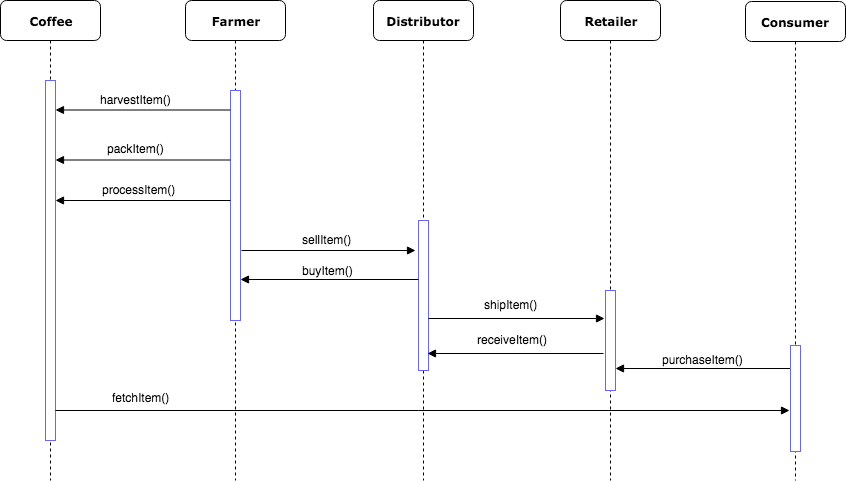

The diagram above was exported from draw.io. Its source (the exported page's mxGraphModel, read from the mxfile embedded in the PNG):
<mxGraphModel dx="1143" dy="593" grid="1" gridSize="10" guides="1" tooltips="1" connect="1" arrows="1" fold="1" page="1" pageScale="1" pageWidth="1100" pageHeight="850" background="#ffffff" math="0" shadow="0">
  <root>
    <mxCell id="0" />
    <mxCell id="1" parent="0" />
    <mxCell id="7baba1c4bc27f4b0-2" value="&lt;b&gt;Farmer&lt;/b&gt;" style="shape=umlLifeline;perimeter=lifelinePerimeter;whiteSpace=wrap;html=1;container=1;collapsible=0;recursiveResize=0;outlineConnect=0;rounded=1;shadow=0;comic=0;labelBackgroundColor=none;strokeColor=#000000;strokeWidth=1;fillColor=#FFFFFF;fontFamily=Verdana;fontSize=12;fontColor=#000000;align=center;" parent="1" vertex="1">
      <mxGeometry x="240" y="80" width="100" height="480" as="geometry" />
    </mxCell>
    <mxCell id="7baba1c4bc27f4b0-10" value="" style="html=1;points=[];perimeter=orthogonalPerimeter;rounded=0;shadow=0;comic=0;labelBackgroundColor=none;strokeColor=#6666FF;strokeWidth=1;fillColor=#FFFFFF;fontFamily=Verdana;fontSize=12;fontColor=#000000;align=center;" parent="7baba1c4bc27f4b0-2" vertex="1">
      <mxGeometry x="45" y="90" width="10" height="230" as="geometry" />
    </mxCell>
    <mxCell id="7baba1c4bc27f4b0-3" value="&lt;b&gt;Distributor&lt;/b&gt;" style="shape=umlLifeline;perimeter=lifelinePerimeter;whiteSpace=wrap;html=1;container=1;collapsible=0;recursiveResize=0;outlineConnect=0;rounded=1;shadow=0;comic=0;labelBackgroundColor=none;strokeColor=#000000;strokeWidth=1;fillColor=#FFFFFF;fontFamily=Verdana;fontSize=12;fontColor=#000000;align=center;" parent="1" vertex="1">
      <mxGeometry x="428" y="80" width="100" height="480" as="geometry" />
    </mxCell>
    <mxCell id="7baba1c4bc27f4b0-13" value="" style="html=1;points=[];perimeter=orthogonalPerimeter;rounded=0;shadow=0;comic=0;labelBackgroundColor=none;strokeColor=#6666FF;strokeWidth=1;fillColor=#FFFFFF;fontFamily=Verdana;fontSize=12;fontColor=#000000;align=center;" parent="7baba1c4bc27f4b0-3" vertex="1">
      <mxGeometry x="45" y="220" width="10" height="150" as="geometry" />
    </mxCell>
    <mxCell id="7baba1c4bc27f4b0-4" value="&lt;b&gt;Retailer&lt;/b&gt;" style="shape=umlLifeline;perimeter=lifelinePerimeter;whiteSpace=wrap;html=1;container=1;collapsible=0;recursiveResize=0;outlineConnect=0;rounded=1;shadow=0;comic=0;labelBackgroundColor=none;strokeColor=#000000;strokeWidth=1;fillColor=#FFFFFF;fontFamily=Verdana;fontSize=12;fontColor=#000000;align=center;" parent="1" vertex="1">
      <mxGeometry x="615" y="80" width="100" height="480" as="geometry" />
    </mxCell>
    <mxCell id="7baba1c4bc27f4b0-16" value="" style="html=1;points=[];perimeter=orthogonalPerimeter;rounded=0;shadow=0;comic=0;labelBackgroundColor=none;strokeColor=#6666FF;strokeWidth=1;fillColor=#FFFFFF;fontFamily=Verdana;fontSize=12;fontColor=#000000;align=center;" parent="7baba1c4bc27f4b0-4" vertex="1">
      <mxGeometry x="45" y="290" width="10" height="100" as="geometry" />
    </mxCell>
    <mxCell id="7baba1c4bc27f4b0-8" value="&lt;b&gt;Coffee&lt;/b&gt;" style="shape=umlLifeline;perimeter=lifelinePerimeter;whiteSpace=wrap;html=1;container=1;collapsible=0;recursiveResize=0;outlineConnect=0;rounded=1;shadow=0;comic=0;labelBackgroundColor=none;strokeColor=#000000;strokeWidth=1;fillColor=#FFFFFF;fontFamily=Verdana;fontSize=12;fontColor=#000000;align=center;" parent="1" vertex="1">
      <mxGeometry x="55" y="80" width="100" height="480" as="geometry" />
    </mxCell>
    <mxCell id="7baba1c4bc27f4b0-9" value="" style="html=1;points=[];perimeter=orthogonalPerimeter;rounded=0;shadow=0;comic=0;labelBackgroundColor=none;strokeColor=#6666FF;strokeWidth=1;fillColor=#FFFFFF;fontFamily=Verdana;fontSize=12;fontColor=#000000;align=center;" parent="7baba1c4bc27f4b0-8" vertex="1">
      <mxGeometry x="45" y="80" width="10" height="360" as="geometry" />
    </mxCell>
    <mxCell id="7baba1c4bc27f4b0-11" value="" style="html=1;verticalAlign=bottom;endArrow=none;entryX=0;entryY=0;labelBackgroundColor=none;fontFamily=Verdana;fontSize=12;elbow=vertical;startArrow=block;startFill=1;endFill=0;" parent="1" edge="1">
      <mxGeometry relative="1" as="geometry">
        <mxPoint x="110" y="189.5" as="sourcePoint" />
        <mxPoint x="285" y="189.5" as="targetPoint" />
      </mxGeometry>
    </mxCell>
    <mxCell id="f7JTxLWmWuwALZfnEiJz-1" value="harvestItem()" style="text;html=1;resizable=0;points=[];autosize=1;align=left;verticalAlign=top;spacingTop=-4;" parent="1" vertex="1">
      <mxGeometry x="152.5" y="170" width="90" height="20" as="geometry" />
    </mxCell>
    <mxCell id="f7JTxLWmWuwALZfnEiJz-4" value="" style="html=1;verticalAlign=bottom;endArrow=none;entryX=0;entryY=0;labelBackgroundColor=none;fontFamily=Verdana;fontSize=12;elbow=vertical;startArrow=block;startFill=1;endFill=0;" parent="1" edge="1">
      <mxGeometry relative="1" as="geometry">
        <mxPoint x="110" y="239.5" as="sourcePoint" />
        <mxPoint x="285" y="239.5" as="targetPoint" />
      </mxGeometry>
    </mxCell>
    <mxCell id="f7JTxLWmWuwALZfnEiJz-5" value="packItem()" style="text;html=1;resizable=0;points=[];autosize=1;align=left;verticalAlign=top;spacingTop=-4;" parent="1" vertex="1">
      <mxGeometry x="160" y="219" width="70" height="20" as="geometry" />
    </mxCell>
    <mxCell id="f7JTxLWmWuwALZfnEiJz-10" value="" style="html=1;verticalAlign=bottom;endArrow=none;labelBackgroundColor=none;fontFamily=Verdana;fontSize=12;elbow=vertical;startArrow=block;startFill=1;endFill=0;exitX=1;exitY=0.822;exitDx=0;exitDy=0;exitPerimeter=0;" parent="1" source="7baba1c4bc27f4b0-10" edge="1">
      <mxGeometry relative="1" as="geometry">
        <mxPoint x="110" y="359" as="sourcePoint" />
        <mxPoint x="473" y="359" as="targetPoint" />
      </mxGeometry>
    </mxCell>
    <mxCell id="f7JTxLWmWuwALZfnEiJz-11" value="buyItem()&lt;br&gt;" style="text;html=1;resizable=0;points=[];autosize=1;align=left;verticalAlign=top;spacingTop=-4;" parent="1" vertex="1">
      <mxGeometry x="355" y="340.5" width="70" height="20" as="geometry" />
    </mxCell>
    <mxCell id="f7JTxLWmWuwALZfnEiJz-12" value="" style="html=1;verticalAlign=bottom;endArrow=none;labelBackgroundColor=none;fontFamily=Verdana;fontSize=12;elbow=vertical;startArrow=block;startFill=1;endFill=0;exitX=-0.1;exitY=0.282;exitDx=0;exitDy=0;exitPerimeter=0;entryX=0.95;entryY=0.653;entryDx=0;entryDy=0;entryPerimeter=0;" parent="1" source="7baba1c4bc27f4b0-16" target="7baba1c4bc27f4b0-13" edge="1">
      <mxGeometry relative="1" as="geometry">
        <mxPoint x="110" y="390.5" as="sourcePoint" />
        <mxPoint x="470" y="390.5" as="targetPoint" />
      </mxGeometry>
    </mxCell>
    <mxCell id="f7JTxLWmWuwALZfnEiJz-13" value="shipItem()" style="text;html=1;resizable=0;points=[];autosize=1;align=left;verticalAlign=top;spacingTop=-4;" parent="1" vertex="1">
      <mxGeometry x="536.5" y="375" width="70" height="20" as="geometry" />
    </mxCell>
    <mxCell id="f7JTxLWmWuwALZfnEiJz-18" value="" style="html=1;verticalAlign=bottom;endArrow=none;labelBackgroundColor=none;fontFamily=Verdana;fontSize=12;elbow=vertical;startArrow=block;startFill=1;endFill=0;" parent="1" edge="1">
      <mxGeometry relative="1" as="geometry">
        <mxPoint x="482" y="433" as="sourcePoint" />
        <mxPoint x="658" y="433" as="targetPoint" />
      </mxGeometry>
    </mxCell>
    <mxCell id="f7JTxLWmWuwALZfnEiJz-19" value="receiveItem()&lt;br&gt;" style="text;html=1;resizable=0;points=[];autosize=1;align=left;verticalAlign=top;spacingTop=-4;" parent="1" vertex="1">
      <mxGeometry x="530" y="410" width="90" height="20" as="geometry" />
    </mxCell>
    <mxCell id="f7JTxLWmWuwALZfnEiJz-23" value="" style="html=1;verticalAlign=bottom;endArrow=none;labelBackgroundColor=none;fontFamily=Verdana;fontSize=12;elbow=vertical;startArrow=block;startFill=1;endFill=0;entryX=0;entryY=0.922;entryDx=0;entryDy=0;entryPerimeter=0;exitX=1;exitY=0.78;exitDx=0;exitDy=0;exitPerimeter=0;" parent="1" source="7baba1c4bc27f4b0-16" edge="1">
      <mxGeometry relative="1" as="geometry">
        <mxPoint x="110.5" y="447" as="sourcePoint" />
        <mxPoint x="845.5" y="448" as="targetPoint" />
      </mxGeometry>
    </mxCell>
    <mxCell id="f7JTxLWmWuwALZfnEiJz-26" value="purchaseItem()&lt;br&gt;" style="text;html=1;resizable=0;points=[];autosize=1;align=left;verticalAlign=top;spacingTop=-4;" parent="1" vertex="1">
      <mxGeometry x="715" y="430" width="100" height="20" as="geometry" />
    </mxCell>
    <mxCell id="Aq9BgNUGhBt2BqzAJt3q-1" value="&lt;b&gt;Consumer&lt;/b&gt;" style="shape=umlLifeline;perimeter=lifelinePerimeter;whiteSpace=wrap;html=1;container=1;collapsible=0;recursiveResize=0;outlineConnect=0;rounded=1;shadow=0;comic=0;labelBackgroundColor=none;strokeColor=#000000;strokeWidth=1;fillColor=#FFFFFF;fontFamily=Verdana;fontSize=12;fontColor=#000000;align=center;" parent="1" vertex="1">
      <mxGeometry x="800" y="81" width="100" height="479" as="geometry" />
    </mxCell>
    <mxCell id="Aq9BgNUGhBt2BqzAJt3q-2" value="" style="html=1;points=[];perimeter=orthogonalPerimeter;rounded=0;shadow=0;comic=0;labelBackgroundColor=none;strokeColor=#6666FF;strokeWidth=1;fillColor=#FFFFFF;fontFamily=Verdana;fontSize=12;fontColor=#000000;align=center;" parent="Aq9BgNUGhBt2BqzAJt3q-1" vertex="1">
      <mxGeometry x="45" y="344" width="10" height="106" as="geometry" />
    </mxCell>
    <mxCell id="Aq9BgNUGhBt2BqzAJt3q-3" value="" style="html=1;verticalAlign=bottom;endArrow=none;entryX=0;entryY=0;labelBackgroundColor=none;fontFamily=Verdana;fontSize=12;elbow=vertical;startArrow=block;startFill=1;endFill=0;" parent="1" edge="1">
      <mxGeometry relative="1" as="geometry">
        <mxPoint x="110" y="280" as="sourcePoint" />
        <mxPoint x="285" y="280" as="targetPoint" />
      </mxGeometry>
    </mxCell>
    <mxCell id="Aq9BgNUGhBt2BqzAJt3q-4" value="processItem()" style="text;html=1;resizable=0;points=[];autosize=1;align=left;verticalAlign=top;spacingTop=-4;" parent="1" vertex="1">
      <mxGeometry x="155" y="260" width="90" height="20" as="geometry" />
    </mxCell>
    <mxCell id="Aq9BgNUGhBt2BqzAJt3q-5" value="" style="html=1;verticalAlign=bottom;endArrow=none;labelBackgroundColor=none;fontFamily=Verdana;fontSize=12;elbow=vertical;startArrow=block;startFill=1;endFill=0;entryX=1.1;entryY=0.696;entryDx=0;entryDy=0;entryPerimeter=0;" parent="1" target="7baba1c4bc27f4b0-10" edge="1">
      <mxGeometry relative="1" as="geometry">
        <mxPoint x="470" y="330" as="sourcePoint" />
        <mxPoint x="300" y="330" as="targetPoint" />
      </mxGeometry>
    </mxCell>
    <mxCell id="Aq9BgNUGhBt2BqzAJt3q-6" value="sellItem()" style="text;html=1;resizable=0;points=[];autosize=1;align=left;verticalAlign=top;spacingTop=-4;" parent="1" vertex="1">
      <mxGeometry x="355" y="309.5" width="60" height="20" as="geometry" />
    </mxCell>
    <mxCell id="Aq9BgNUGhBt2BqzAJt3q-9" value="" style="html=1;verticalAlign=bottom;endArrow=none;labelBackgroundColor=none;fontFamily=Verdana;fontSize=12;elbow=vertical;startArrow=block;startFill=1;endFill=0;exitX=-0.1;exitY=0.613;exitDx=0;exitDy=0;exitPerimeter=0;entryX=0.95;entryY=0.653;entryDx=0;entryDy=0;entryPerimeter=0;" parent="1" source="Aq9BgNUGhBt2BqzAJt3q-2" edge="1">
      <mxGeometry relative="1" as="geometry">
        <mxPoint x="287" y="490" as="sourcePoint" />
        <mxPoint x="110" y="490" as="targetPoint" />
      </mxGeometry>
    </mxCell>
    <mxCell id="Aq9BgNUGhBt2BqzAJt3q-10" value="fetchItem()" style="text;html=1;resizable=0;points=[];autosize=1;align=left;verticalAlign=top;spacingTop=-4;" parent="1" vertex="1">
      <mxGeometry x="165" y="468" width="70" height="20" as="geometry" />
    </mxCell>
  </root>
</mxGraphModel>